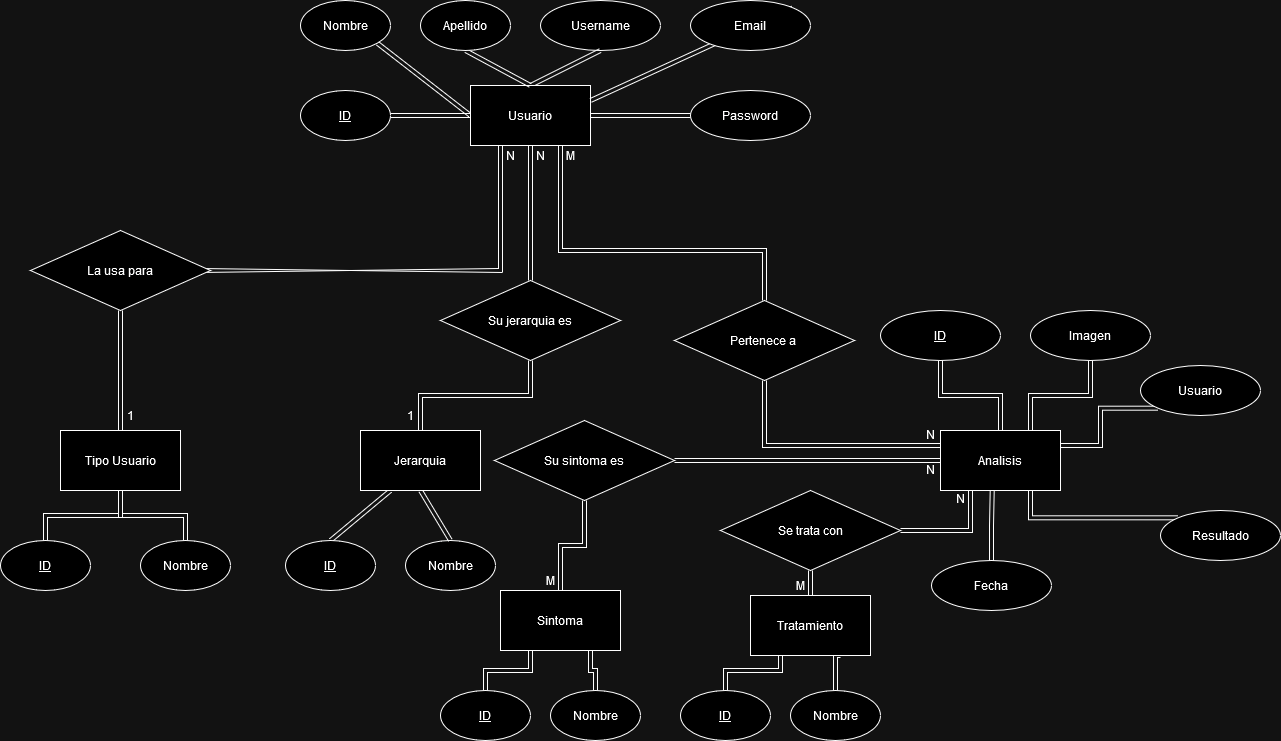

The diagram above was exported from draw.io. Its source (the exported page's mxGraphModel, read from the mxfile embedded in the PNG):
<mxGraphModel dx="2261" dy="746" grid="1" gridSize="10" guides="1" tooltips="1" connect="1" arrows="1" fold="1" page="1" pageScale="1" pageWidth="827" pageHeight="1169" math="0" shadow="0">
  <root>
    <mxCell id="WIyWlLk6GJQsqaUBKTNV-0" />
    <mxCell id="WIyWlLk6GJQsqaUBKTNV-1" parent="WIyWlLk6GJQsqaUBKTNV-0" />
    <mxCell id="DGUVQP3vxUFLmqlnk7Kc-13" style="edgeStyle=none;rounded=0;orthogonalLoop=1;jettySize=auto;html=1;exitX=1;exitY=1;exitDx=0;exitDy=0;entryX=0;entryY=0.5;entryDx=0;entryDy=0;shape=link;strokeColor=default;" parent="WIyWlLk6GJQsqaUBKTNV-1" source="Z3A2DweLcwm7mIKLp8iE-2" target="DGUVQP3vxUFLmqlnk7Kc-0" edge="1">
      <mxGeometry relative="1" as="geometry" />
    </mxCell>
    <mxCell id="Z3A2DweLcwm7mIKLp8iE-2" value="Nombre" style="ellipse;whiteSpace=wrap;html=1;" parent="WIyWlLk6GJQsqaUBKTNV-1" vertex="1">
      <mxGeometry x="40" y="100" width="90" height="50" as="geometry" />
    </mxCell>
    <mxCell id="Z3A2DweLcwm7mIKLp8iE-3" value="Nombre" style="ellipse;whiteSpace=wrap;html=1;" parent="WIyWlLk6GJQsqaUBKTNV-1" vertex="1">
      <mxGeometry x="145" y="640" width="90" height="50" as="geometry" />
    </mxCell>
    <mxCell id="Z3A2DweLcwm7mIKLp8iE-4" value="Username" style="ellipse;whiteSpace=wrap;html=1;" parent="WIyWlLk6GJQsqaUBKTNV-1" vertex="1">
      <mxGeometry x="280" y="100" width="120" height="50" as="geometry" />
    </mxCell>
    <mxCell id="DGUVQP3vxUFLmqlnk7Kc-7" style="rounded=0;orthogonalLoop=1;jettySize=auto;html=1;exitX=0.5;exitY=0;exitDx=0;exitDy=0;entryX=0.5;entryY=1;entryDx=0;entryDy=0;shape=link;" parent="WIyWlLk6GJQsqaUBKTNV-1" source="DGUVQP3vxUFLmqlnk7Kc-0" target="Z3A2DweLcwm7mIKLp8iE-4" edge="1">
      <mxGeometry relative="1" as="geometry" />
    </mxCell>
    <mxCell id="DGUVQP3vxUFLmqlnk7Kc-10" style="edgeStyle=none;rounded=0;orthogonalLoop=1;jettySize=auto;html=1;exitX=1;exitY=0.5;exitDx=0;exitDy=0;entryX=0;entryY=0.5;entryDx=0;entryDy=0;shape=link;" parent="WIyWlLk6GJQsqaUBKTNV-1" source="DGUVQP3vxUFLmqlnk7Kc-0" target="DGUVQP3vxUFLmqlnk7Kc-5" edge="1">
      <mxGeometry relative="1" as="geometry" />
    </mxCell>
    <mxCell id="DGUVQP3vxUFLmqlnk7Kc-23" style="edgeStyle=orthogonalEdgeStyle;rounded=0;orthogonalLoop=1;jettySize=auto;html=1;exitX=0.5;exitY=1;exitDx=0;exitDy=0;entryX=0.5;entryY=0;entryDx=0;entryDy=0;shape=link;" parent="WIyWlLk6GJQsqaUBKTNV-1" source="DGUVQP3vxUFLmqlnk7Kc-0" target="DGUVQP3vxUFLmqlnk7Kc-22" edge="1">
      <mxGeometry relative="1" as="geometry" />
    </mxCell>
    <mxCell id="AHa5IH6jf7pjy7pJhFZH-3" style="edgeStyle=orthogonalEdgeStyle;rounded=0;orthogonalLoop=1;jettySize=auto;html=1;exitX=0.25;exitY=1;exitDx=0;exitDy=0;shape=link;" parent="WIyWlLk6GJQsqaUBKTNV-1" source="DGUVQP3vxUFLmqlnk7Kc-0" edge="1">
      <mxGeometry relative="1" as="geometry">
        <mxPoint x="-60" y="370" as="targetPoint" />
        <Array as="points">
          <mxPoint x="240" y="370" />
          <mxPoint x="-130" y="370" />
        </Array>
      </mxGeometry>
    </mxCell>
    <mxCell id="AHa5IH6jf7pjy7pJhFZH-27" style="edgeStyle=orthogonalEdgeStyle;rounded=0;orthogonalLoop=1;jettySize=auto;html=1;exitX=0.75;exitY=1;exitDx=0;exitDy=0;entryX=0.5;entryY=0;entryDx=0;entryDy=0;shape=link;" parent="WIyWlLk6GJQsqaUBKTNV-1" source="DGUVQP3vxUFLmqlnk7Kc-0" target="AHa5IH6jf7pjy7pJhFZH-25" edge="1">
      <mxGeometry relative="1" as="geometry">
        <Array as="points">
          <mxPoint x="300" y="350" />
          <mxPoint x="504" y="350" />
        </Array>
      </mxGeometry>
    </mxCell>
    <mxCell id="DGUVQP3vxUFLmqlnk7Kc-0" value="Usuario" style="rounded=0;whiteSpace=wrap;html=1;" parent="WIyWlLk6GJQsqaUBKTNV-1" vertex="1">
      <mxGeometry x="210" y="185" width="120" height="60" as="geometry" />
    </mxCell>
    <mxCell id="DGUVQP3vxUFLmqlnk7Kc-15" style="edgeStyle=none;rounded=0;orthogonalLoop=1;jettySize=auto;html=1;exitX=1;exitY=0.5;exitDx=0;exitDy=0;entryX=0;entryY=0.5;entryDx=0;entryDy=0;shape=link;" parent="WIyWlLk6GJQsqaUBKTNV-1" source="DGUVQP3vxUFLmqlnk7Kc-1" target="DGUVQP3vxUFLmqlnk7Kc-0" edge="1">
      <mxGeometry relative="1" as="geometry" />
    </mxCell>
    <mxCell id="DGUVQP3vxUFLmqlnk7Kc-1" value="&lt;u&gt;ID&lt;/u&gt;" style="ellipse;whiteSpace=wrap;html=1;" parent="WIyWlLk6GJQsqaUBKTNV-1" vertex="1">
      <mxGeometry x="40" y="190" width="90" height="50" as="geometry" />
    </mxCell>
    <mxCell id="DGUVQP3vxUFLmqlnk7Kc-16" style="edgeStyle=none;rounded=0;orthogonalLoop=1;jettySize=auto;html=1;exitX=1;exitY=0;exitDx=0;exitDy=0;entryX=1;entryY=0.25;entryDx=0;entryDy=0;shape=link;" parent="WIyWlLk6GJQsqaUBKTNV-1" source="DGUVQP3vxUFLmqlnk7Kc-4" target="DGUVQP3vxUFLmqlnk7Kc-0" edge="1">
      <mxGeometry relative="1" as="geometry" />
    </mxCell>
    <mxCell id="DGUVQP3vxUFLmqlnk7Kc-4" value="Email" style="ellipse;whiteSpace=wrap;html=1;" parent="WIyWlLk6GJQsqaUBKTNV-1" vertex="1">
      <mxGeometry x="430" y="100" width="120" height="50" as="geometry" />
    </mxCell>
    <mxCell id="DGUVQP3vxUFLmqlnk7Kc-5" value="Password" style="ellipse;whiteSpace=wrap;html=1;" parent="WIyWlLk6GJQsqaUBKTNV-1" vertex="1">
      <mxGeometry x="430" y="190" width="120" height="50" as="geometry" />
    </mxCell>
    <mxCell id="DGUVQP3vxUFLmqlnk7Kc-20" style="edgeStyle=none;rounded=0;orthogonalLoop=1;jettySize=auto;html=1;exitX=0.25;exitY=1;exitDx=0;exitDy=0;entryX=0.5;entryY=0;entryDx=0;entryDy=0;shape=link;" parent="WIyWlLk6GJQsqaUBKTNV-1" source="DGUVQP3vxUFLmqlnk7Kc-17" target="DGUVQP3vxUFLmqlnk7Kc-18" edge="1">
      <mxGeometry relative="1" as="geometry" />
    </mxCell>
    <mxCell id="DGUVQP3vxUFLmqlnk7Kc-21" style="edgeStyle=none;rounded=0;orthogonalLoop=1;jettySize=auto;html=1;exitX=0.5;exitY=1;exitDx=0;exitDy=0;entryX=0.5;entryY=0;entryDx=0;entryDy=0;shape=link;" parent="WIyWlLk6GJQsqaUBKTNV-1" source="DGUVQP3vxUFLmqlnk7Kc-17" target="Z3A2DweLcwm7mIKLp8iE-3" edge="1">
      <mxGeometry relative="1" as="geometry" />
    </mxCell>
    <mxCell id="DGUVQP3vxUFLmqlnk7Kc-17" value="Jerarquia" style="rounded=0;whiteSpace=wrap;html=1;" parent="WIyWlLk6GJQsqaUBKTNV-1" vertex="1">
      <mxGeometry x="100" y="530" width="120" height="60" as="geometry" />
    </mxCell>
    <mxCell id="DGUVQP3vxUFLmqlnk7Kc-18" value="&lt;u&gt;ID&lt;/u&gt;" style="ellipse;whiteSpace=wrap;html=1;" parent="WIyWlLk6GJQsqaUBKTNV-1" vertex="1">
      <mxGeometry x="25" y="640" width="90" height="50" as="geometry" />
    </mxCell>
    <mxCell id="DGUVQP3vxUFLmqlnk7Kc-33" style="edgeStyle=none;rounded=0;orthogonalLoop=1;jettySize=auto;html=1;exitX=0.5;exitY=1;exitDx=0;exitDy=0;entryX=0.5;entryY=0;entryDx=0;entryDy=0;shape=link;" parent="WIyWlLk6GJQsqaUBKTNV-1" source="DGUVQP3vxUFLmqlnk7Kc-19" target="DGUVQP3vxUFLmqlnk7Kc-0" edge="1">
      <mxGeometry relative="1" as="geometry" />
    </mxCell>
    <mxCell id="DGUVQP3vxUFLmqlnk7Kc-19" value="Apellido" style="ellipse;whiteSpace=wrap;html=1;" parent="WIyWlLk6GJQsqaUBKTNV-1" vertex="1">
      <mxGeometry x="160" y="100" width="90" height="50" as="geometry" />
    </mxCell>
    <mxCell id="DGUVQP3vxUFLmqlnk7Kc-31" style="edgeStyle=orthogonalEdgeStyle;rounded=0;orthogonalLoop=1;jettySize=auto;html=1;exitX=0.5;exitY=1;exitDx=0;exitDy=0;entryX=0.5;entryY=0;entryDx=0;entryDy=0;shape=link;" parent="WIyWlLk6GJQsqaUBKTNV-1" source="DGUVQP3vxUFLmqlnk7Kc-22" target="DGUVQP3vxUFLmqlnk7Kc-17" edge="1">
      <mxGeometry relative="1" as="geometry" />
    </mxCell>
    <mxCell id="DGUVQP3vxUFLmqlnk7Kc-22" value="Su jerarquia es" style="rhombus;whiteSpace=wrap;html=1;" parent="WIyWlLk6GJQsqaUBKTNV-1" vertex="1">
      <mxGeometry x="180" y="380" width="180" height="80" as="geometry" />
    </mxCell>
    <mxCell id="DGUVQP3vxUFLmqlnk7Kc-25" value="N" style="text;html=1;align=center;verticalAlign=middle;whiteSpace=wrap;rounded=0;" parent="WIyWlLk6GJQsqaUBKTNV-1" vertex="1">
      <mxGeometry x="270" y="240" width="20" height="30" as="geometry" />
    </mxCell>
    <mxCell id="DGUVQP3vxUFLmqlnk7Kc-32" value="1" style="text;html=1;align=center;verticalAlign=middle;whiteSpace=wrap;rounded=0;" parent="WIyWlLk6GJQsqaUBKTNV-1" vertex="1">
      <mxGeometry x="140" y="500" width="20" height="30" as="geometry" />
    </mxCell>
    <mxCell id="AHa5IH6jf7pjy7pJhFZH-6" style="edgeStyle=orthogonalEdgeStyle;rounded=0;orthogonalLoop=1;jettySize=auto;html=1;exitX=0.5;exitY=1;exitDx=0;exitDy=0;entryX=0.5;entryY=0;entryDx=0;entryDy=0;shape=link;" parent="WIyWlLk6GJQsqaUBKTNV-1" source="AHa5IH6jf7pjy7pJhFZH-0" target="AHa5IH6jf7pjy7pJhFZH-2" edge="1">
      <mxGeometry relative="1" as="geometry" />
    </mxCell>
    <mxCell id="AHa5IH6jf7pjy7pJhFZH-7" style="edgeStyle=orthogonalEdgeStyle;rounded=0;orthogonalLoop=1;jettySize=auto;html=1;exitX=0.5;exitY=1;exitDx=0;exitDy=0;entryX=0.5;entryY=0;entryDx=0;entryDy=0;shape=link;" parent="WIyWlLk6GJQsqaUBKTNV-1" source="AHa5IH6jf7pjy7pJhFZH-0" target="AHa5IH6jf7pjy7pJhFZH-1" edge="1">
      <mxGeometry relative="1" as="geometry" />
    </mxCell>
    <mxCell id="AHa5IH6jf7pjy7pJhFZH-0" value="Tipo Usuario" style="rounded=0;whiteSpace=wrap;html=1;" parent="WIyWlLk6GJQsqaUBKTNV-1" vertex="1">
      <mxGeometry x="-200" y="530" width="120" height="60" as="geometry" />
    </mxCell>
    <mxCell id="AHa5IH6jf7pjy7pJhFZH-1" value="&lt;u&gt;ID&lt;/u&gt;" style="ellipse;whiteSpace=wrap;html=1;" parent="WIyWlLk6GJQsqaUBKTNV-1" vertex="1">
      <mxGeometry x="-260" y="640" width="90" height="50" as="geometry" />
    </mxCell>
    <mxCell id="AHa5IH6jf7pjy7pJhFZH-2" value="Nombre" style="ellipse;whiteSpace=wrap;html=1;" parent="WIyWlLk6GJQsqaUBKTNV-1" vertex="1">
      <mxGeometry x="-120" y="640" width="90" height="50" as="geometry" />
    </mxCell>
    <mxCell id="AHa5IH6jf7pjy7pJhFZH-5" style="edgeStyle=orthogonalEdgeStyle;rounded=0;orthogonalLoop=1;jettySize=auto;html=1;exitX=0.5;exitY=1;exitDx=0;exitDy=0;shape=link;" parent="WIyWlLk6GJQsqaUBKTNV-1" source="AHa5IH6jf7pjy7pJhFZH-4" target="AHa5IH6jf7pjy7pJhFZH-0" edge="1">
      <mxGeometry relative="1" as="geometry" />
    </mxCell>
    <mxCell id="AHa5IH6jf7pjy7pJhFZH-4" value="La usa para" style="rhombus;whiteSpace=wrap;html=1;" parent="WIyWlLk6GJQsqaUBKTNV-1" vertex="1">
      <mxGeometry x="-230" y="330" width="180" height="80" as="geometry" />
    </mxCell>
    <mxCell id="AHa5IH6jf7pjy7pJhFZH-8" value="N" style="text;html=1;align=center;verticalAlign=middle;whiteSpace=wrap;rounded=0;" parent="WIyWlLk6GJQsqaUBKTNV-1" vertex="1">
      <mxGeometry x="240" y="240" width="20" height="30" as="geometry" />
    </mxCell>
    <mxCell id="AHa5IH6jf7pjy7pJhFZH-9" value="1" style="text;html=1;align=center;verticalAlign=middle;whiteSpace=wrap;rounded=0;" parent="WIyWlLk6GJQsqaUBKTNV-1" vertex="1">
      <mxGeometry x="-140" y="500" width="20" height="30" as="geometry" />
    </mxCell>
    <mxCell id="AHa5IH6jf7pjy7pJhFZH-39" style="edgeStyle=orthogonalEdgeStyle;rounded=0;orthogonalLoop=1;jettySize=auto;html=1;exitX=0;exitY=0.5;exitDx=0;exitDy=0;shape=link;entryX=1;entryY=0.5;entryDx=0;entryDy=0;" parent="WIyWlLk6GJQsqaUBKTNV-1" source="AHa5IH6jf7pjy7pJhFZH-10" target="AHa5IH6jf7pjy7pJhFZH-40" edge="1">
      <mxGeometry relative="1" as="geometry">
        <mxPoint x="480" y="560" as="targetPoint" />
      </mxGeometry>
    </mxCell>
    <mxCell id="AHa5IH6jf7pjy7pJhFZH-10" value="Analisis" style="rounded=0;whiteSpace=wrap;html=1;" parent="WIyWlLk6GJQsqaUBKTNV-1" vertex="1">
      <mxGeometry x="680" y="530" width="120" height="60" as="geometry" />
    </mxCell>
    <mxCell id="AHa5IH6jf7pjy7pJhFZH-18" style="edgeStyle=orthogonalEdgeStyle;rounded=0;orthogonalLoop=1;jettySize=auto;html=1;exitX=0.5;exitY=1;exitDx=0;exitDy=0;shape=link;" parent="WIyWlLk6GJQsqaUBKTNV-1" source="AHa5IH6jf7pjy7pJhFZH-11" target="AHa5IH6jf7pjy7pJhFZH-10" edge="1">
      <mxGeometry relative="1" as="geometry" />
    </mxCell>
    <mxCell id="AHa5IH6jf7pjy7pJhFZH-11" value="&lt;u&gt;ID&lt;/u&gt;" style="ellipse;whiteSpace=wrap;html=1;" parent="WIyWlLk6GJQsqaUBKTNV-1" vertex="1">
      <mxGeometry x="620" y="410" width="120" height="50" as="geometry" />
    </mxCell>
    <mxCell id="AHa5IH6jf7pjy7pJhFZH-19" style="edgeStyle=orthogonalEdgeStyle;rounded=0;orthogonalLoop=1;jettySize=auto;html=1;exitX=0.5;exitY=1;exitDx=0;exitDy=0;entryX=0.75;entryY=0;entryDx=0;entryDy=0;shape=link;" parent="WIyWlLk6GJQsqaUBKTNV-1" source="AHa5IH6jf7pjy7pJhFZH-12" target="AHa5IH6jf7pjy7pJhFZH-10" edge="1">
      <mxGeometry relative="1" as="geometry" />
    </mxCell>
    <mxCell id="AHa5IH6jf7pjy7pJhFZH-12" value="Imagen" style="ellipse;whiteSpace=wrap;html=1;" parent="WIyWlLk6GJQsqaUBKTNV-1" vertex="1">
      <mxGeometry x="770" y="410" width="120" height="50" as="geometry" />
    </mxCell>
    <mxCell id="AHa5IH6jf7pjy7pJhFZH-20" style="edgeStyle=orthogonalEdgeStyle;rounded=0;orthogonalLoop=1;jettySize=auto;html=1;exitX=0;exitY=1;exitDx=0;exitDy=0;entryX=1;entryY=0.25;entryDx=0;entryDy=0;shape=link;" parent="WIyWlLk6GJQsqaUBKTNV-1" source="AHa5IH6jf7pjy7pJhFZH-13" target="AHa5IH6jf7pjy7pJhFZH-10" edge="1">
      <mxGeometry relative="1" as="geometry" />
    </mxCell>
    <mxCell id="AHa5IH6jf7pjy7pJhFZH-13" value="Usuario" style="ellipse;whiteSpace=wrap;html=1;" parent="WIyWlLk6GJQsqaUBKTNV-1" vertex="1">
      <mxGeometry x="880" y="465" width="120" height="50" as="geometry" />
    </mxCell>
    <mxCell id="AHa5IH6jf7pjy7pJhFZH-23" style="edgeStyle=orthogonalEdgeStyle;rounded=0;orthogonalLoop=1;jettySize=auto;html=1;exitX=0;exitY=0;exitDx=0;exitDy=0;entryX=0.75;entryY=1;entryDx=0;entryDy=0;shape=link;" parent="WIyWlLk6GJQsqaUBKTNV-1" source="AHa5IH6jf7pjy7pJhFZH-14" target="AHa5IH6jf7pjy7pJhFZH-10" edge="1">
      <mxGeometry relative="1" as="geometry" />
    </mxCell>
    <mxCell id="AHa5IH6jf7pjy7pJhFZH-14" value="Resultado" style="ellipse;whiteSpace=wrap;html=1;" parent="WIyWlLk6GJQsqaUBKTNV-1" vertex="1">
      <mxGeometry x="900" y="610" width="120" height="50" as="geometry" />
    </mxCell>
    <mxCell id="AHa5IH6jf7pjy7pJhFZH-15" value="Fecha" style="ellipse;whiteSpace=wrap;html=1;" parent="WIyWlLk6GJQsqaUBKTNV-1" vertex="1">
      <mxGeometry x="671" y="660" width="120" height="50" as="geometry" />
    </mxCell>
    <mxCell id="AHa5IH6jf7pjy7pJhFZH-24" style="edgeStyle=orthogonalEdgeStyle;rounded=0;orthogonalLoop=1;jettySize=auto;html=1;exitX=0.5;exitY=0;exitDx=0;exitDy=0;entryX=0.431;entryY=0.993;entryDx=0;entryDy=0;entryPerimeter=0;shape=link;" parent="WIyWlLk6GJQsqaUBKTNV-1" source="AHa5IH6jf7pjy7pJhFZH-15" target="AHa5IH6jf7pjy7pJhFZH-10" edge="1">
      <mxGeometry relative="1" as="geometry" />
    </mxCell>
    <mxCell id="AHa5IH6jf7pjy7pJhFZH-26" style="edgeStyle=orthogonalEdgeStyle;rounded=0;orthogonalLoop=1;jettySize=auto;html=1;exitX=0.5;exitY=1;exitDx=0;exitDy=0;entryX=0;entryY=0.25;entryDx=0;entryDy=0;shape=link;" parent="WIyWlLk6GJQsqaUBKTNV-1" source="AHa5IH6jf7pjy7pJhFZH-25" target="AHa5IH6jf7pjy7pJhFZH-10" edge="1">
      <mxGeometry relative="1" as="geometry" />
    </mxCell>
    <mxCell id="AHa5IH6jf7pjy7pJhFZH-25" value="Pertenece a&amp;nbsp;" style="rhombus;whiteSpace=wrap;html=1;" parent="WIyWlLk6GJQsqaUBKTNV-1" vertex="1">
      <mxGeometry x="414" y="400" width="180" height="80" as="geometry" />
    </mxCell>
    <mxCell id="AHa5IH6jf7pjy7pJhFZH-28" value="N" style="text;html=1;align=center;verticalAlign=middle;whiteSpace=wrap;rounded=0;" parent="WIyWlLk6GJQsqaUBKTNV-1" vertex="1">
      <mxGeometry x="660" y="524" width="20" height="20" as="geometry" />
    </mxCell>
    <mxCell id="AHa5IH6jf7pjy7pJhFZH-31" value="M" style="text;html=1;align=center;verticalAlign=middle;whiteSpace=wrap;rounded=0;" parent="WIyWlLk6GJQsqaUBKTNV-1" vertex="1">
      <mxGeometry x="300" y="245" width="20" height="20" as="geometry" />
    </mxCell>
    <mxCell id="AHa5IH6jf7pjy7pJhFZH-37" style="edgeStyle=orthogonalEdgeStyle;rounded=0;orthogonalLoop=1;jettySize=auto;html=1;exitX=0.75;exitY=1;exitDx=0;exitDy=0;entryX=0.5;entryY=0;entryDx=0;entryDy=0;shape=link;" parent="WIyWlLk6GJQsqaUBKTNV-1" source="AHa5IH6jf7pjy7pJhFZH-34" target="AHa5IH6jf7pjy7pJhFZH-36" edge="1">
      <mxGeometry relative="1" as="geometry">
        <mxPoint x="364" y="799.9999999999998" as="targetPoint" />
      </mxGeometry>
    </mxCell>
    <mxCell id="AHa5IH6jf7pjy7pJhFZH-38" style="edgeStyle=orthogonalEdgeStyle;rounded=0;orthogonalLoop=1;jettySize=auto;html=1;exitX=0.25;exitY=1;exitDx=0;exitDy=0;entryX=0.5;entryY=0;entryDx=0;entryDy=0;shape=link;" parent="WIyWlLk6GJQsqaUBKTNV-1" source="AHa5IH6jf7pjy7pJhFZH-34" target="AHa5IH6jf7pjy7pJhFZH-35" edge="1">
      <mxGeometry relative="1" as="geometry">
        <mxPoint x="265" y="804.9999999999998" as="targetPoint" />
      </mxGeometry>
    </mxCell>
    <mxCell id="AHa5IH6jf7pjy7pJhFZH-34" value="Sintoma" style="rounded=0;whiteSpace=wrap;html=1;" parent="WIyWlLk6GJQsqaUBKTNV-1" vertex="1">
      <mxGeometry x="240" y="690" width="120" height="60" as="geometry" />
    </mxCell>
    <mxCell id="AHa5IH6jf7pjy7pJhFZH-35" value="&lt;u&gt;ID&lt;/u&gt;" style="ellipse;whiteSpace=wrap;html=1;" parent="WIyWlLk6GJQsqaUBKTNV-1" vertex="1">
      <mxGeometry x="180" y="790" width="90" height="50" as="geometry" />
    </mxCell>
    <mxCell id="AHa5IH6jf7pjy7pJhFZH-36" value="Nombre" style="ellipse;whiteSpace=wrap;html=1;" parent="WIyWlLk6GJQsqaUBKTNV-1" vertex="1">
      <mxGeometry x="290" y="790" width="90" height="50" as="geometry" />
    </mxCell>
    <mxCell id="AHa5IH6jf7pjy7pJhFZH-41" style="edgeStyle=orthogonalEdgeStyle;rounded=0;orthogonalLoop=1;jettySize=auto;html=1;exitX=0.5;exitY=1;exitDx=0;exitDy=0;entryX=0.5;entryY=0;entryDx=0;entryDy=0;shape=link;" parent="WIyWlLk6GJQsqaUBKTNV-1" source="AHa5IH6jf7pjy7pJhFZH-40" target="AHa5IH6jf7pjy7pJhFZH-34" edge="1">
      <mxGeometry relative="1" as="geometry" />
    </mxCell>
    <mxCell id="AHa5IH6jf7pjy7pJhFZH-40" value="Su sintoma es" style="rhombus;whiteSpace=wrap;html=1;" parent="WIyWlLk6GJQsqaUBKTNV-1" vertex="1">
      <mxGeometry x="234" y="520" width="180" height="80" as="geometry" />
    </mxCell>
    <mxCell id="AHa5IH6jf7pjy7pJhFZH-42" value="N" style="text;html=1;align=center;verticalAlign=middle;whiteSpace=wrap;rounded=0;" parent="WIyWlLk6GJQsqaUBKTNV-1" vertex="1">
      <mxGeometry x="660" y="561" width="20" height="15" as="geometry" />
    </mxCell>
    <mxCell id="AHa5IH6jf7pjy7pJhFZH-43" value="M" style="text;html=1;align=center;verticalAlign=middle;whiteSpace=wrap;rounded=0;" parent="WIyWlLk6GJQsqaUBKTNV-1" vertex="1">
      <mxGeometry x="280" y="670" width="20" height="20" as="geometry" />
    </mxCell>
    <mxCell id="AHa5IH6jf7pjy7pJhFZH-51" style="edgeStyle=orthogonalEdgeStyle;rounded=0;orthogonalLoop=1;jettySize=auto;html=1;exitX=0.75;exitY=1;exitDx=0;exitDy=0;entryX=0.5;entryY=0;entryDx=0;entryDy=0;shape=link;" parent="WIyWlLk6GJQsqaUBKTNV-1" source="AHa5IH6jf7pjy7pJhFZH-48" target="AHa5IH6jf7pjy7pJhFZH-50" edge="1">
      <mxGeometry relative="1" as="geometry" />
    </mxCell>
    <mxCell id="AHa5IH6jf7pjy7pJhFZH-52" style="edgeStyle=orthogonalEdgeStyle;rounded=0;orthogonalLoop=1;jettySize=auto;html=1;exitX=0.25;exitY=1;exitDx=0;exitDy=0;entryX=0.5;entryY=0;entryDx=0;entryDy=0;shape=link;" parent="WIyWlLk6GJQsqaUBKTNV-1" source="AHa5IH6jf7pjy7pJhFZH-48" target="AHa5IH6jf7pjy7pJhFZH-49" edge="1">
      <mxGeometry relative="1" as="geometry">
        <Array as="points">
          <mxPoint x="520" y="770" />
          <mxPoint x="465" y="770" />
        </Array>
      </mxGeometry>
    </mxCell>
    <mxCell id="AHa5IH6jf7pjy7pJhFZH-48" value="Tratamiento" style="rounded=0;whiteSpace=wrap;html=1;" parent="WIyWlLk6GJQsqaUBKTNV-1" vertex="1">
      <mxGeometry x="490" y="695" width="120" height="60" as="geometry" />
    </mxCell>
    <mxCell id="AHa5IH6jf7pjy7pJhFZH-49" value="&lt;u&gt;ID&lt;/u&gt;" style="ellipse;whiteSpace=wrap;html=1;" parent="WIyWlLk6GJQsqaUBKTNV-1" vertex="1">
      <mxGeometry x="420" y="790" width="90" height="50" as="geometry" />
    </mxCell>
    <mxCell id="AHa5IH6jf7pjy7pJhFZH-50" value="Nombre" style="ellipse;whiteSpace=wrap;html=1;" parent="WIyWlLk6GJQsqaUBKTNV-1" vertex="1">
      <mxGeometry x="530" y="790" width="90" height="50" as="geometry" />
    </mxCell>
    <mxCell id="AHa5IH6jf7pjy7pJhFZH-54" style="edgeStyle=orthogonalEdgeStyle;rounded=0;orthogonalLoop=1;jettySize=auto;html=1;exitX=1;exitY=0.5;exitDx=0;exitDy=0;entryX=0.25;entryY=1;entryDx=0;entryDy=0;shape=link;" parent="WIyWlLk6GJQsqaUBKTNV-1" source="AHa5IH6jf7pjy7pJhFZH-53" target="AHa5IH6jf7pjy7pJhFZH-10" edge="1">
      <mxGeometry relative="1" as="geometry" />
    </mxCell>
    <mxCell id="AHa5IH6jf7pjy7pJhFZH-56" style="edgeStyle=orthogonalEdgeStyle;rounded=0;orthogonalLoop=1;jettySize=auto;html=1;exitX=0.5;exitY=1;exitDx=0;exitDy=0;entryX=0.5;entryY=0;entryDx=0;entryDy=0;shape=link;" parent="WIyWlLk6GJQsqaUBKTNV-1" source="AHa5IH6jf7pjy7pJhFZH-53" target="AHa5IH6jf7pjy7pJhFZH-48" edge="1">
      <mxGeometry relative="1" as="geometry" />
    </mxCell>
    <mxCell id="AHa5IH6jf7pjy7pJhFZH-53" value="Se trata con" style="rhombus;whiteSpace=wrap;html=1;" parent="WIyWlLk6GJQsqaUBKTNV-1" vertex="1">
      <mxGeometry x="460" y="590" width="180" height="80" as="geometry" />
    </mxCell>
    <mxCell id="AHa5IH6jf7pjy7pJhFZH-55" value="N" style="text;html=1;align=center;verticalAlign=middle;whiteSpace=wrap;rounded=0;" parent="WIyWlLk6GJQsqaUBKTNV-1" vertex="1">
      <mxGeometry x="690" y="590" width="20" height="15" as="geometry" />
    </mxCell>
    <mxCell id="AHa5IH6jf7pjy7pJhFZH-57" value="M" style="text;html=1;align=center;verticalAlign=middle;whiteSpace=wrap;rounded=0;" parent="WIyWlLk6GJQsqaUBKTNV-1" vertex="1">
      <mxGeometry x="530" y="675" width="20" height="20" as="geometry" />
    </mxCell>
  </root>
</mxGraphModel>